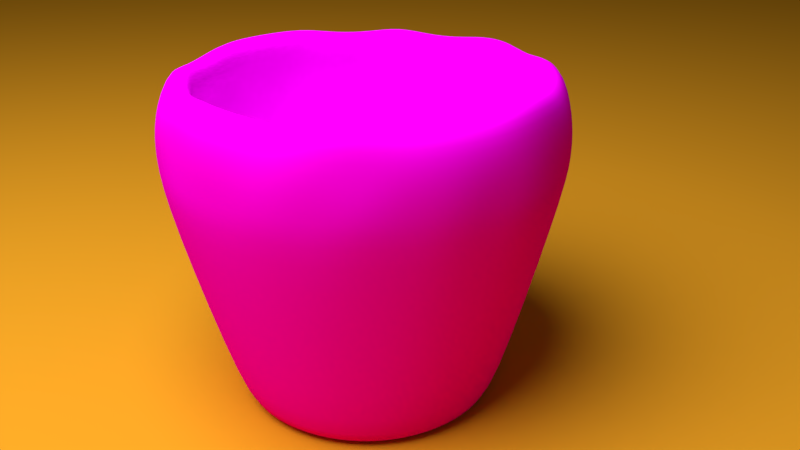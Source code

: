# Source: wood.blend  (saved by Blender 2.79.0; exported with 4.5.12 LTS)
import bpy
from mathutils import Matrix  # noqa: F401  (used for matrix-valued properties, if any)

bpy.ops.wm.read_factory_settings(use_empty=True)
scene = bpy.context.scene
scene.name = 'Scene'

# ---- collections
col_collection_1 = bpy.data.collections.new('Collection 1'); scene.collection.children.link(col_collection_1)

# ---- images (referenced by path relative to the original .blend; pixels are not part of the script)
import os
ASSET_DIR = os.environ.get("B2B_ASSET_DIR", "")  # directory of the original .blend (textures are referenced by path, not embedded)
HERE = os.path.dirname(os.path.abspath(__file__))  # packed textures are extracted next to this script under _unpacked/

def load_image(name, relpath, width, height, colorspace="sRGB"):
    """Load a texture the original file referenced (path relative to the .blend, or extracted next to this script)."""
    p = next((c for c in (os.path.join(HERE, relpath), os.path.join(ASSET_DIR, relpath)) if relpath and os.path.exists(c)), "")
    if p:
        img = bpy.data.images.load(p, check_existing=True)
        img.name = name
    else:  # same state as the original file: an image datablock whose file is absent (Cycles renders it pink)
        img = bpy.data.images.new(name, width, height)
        img.source = "FILE"
        img.filepath = "//" + (relpath or name)
    img.colorspace_settings.name = colorspace
    return img
img_woodsample_jpg = load_image('woodsample.jpg', 'woodsample.jpg', 1024, 1024, 'sRGB')

# ---- materials (node trees are filled in below, after node groups)
mat_material_001 = bpy.data.materials.new('Material.001')
mat_material_001.alpha_threshold = 0.0
mat_material_001.roughness = 0.5
mat_material_002 = bpy.data.materials.new('Material.002')
mat_material_002.alpha_threshold = 0.0
mat_material_002.roughness = 0.5

# ---- material node trees
mat_material_001.use_nodes = True; mat_material_001.node_tree.nodes.clear()
_N = mat_material_001.node_tree.nodes; _L = mat_material_001.node_tree.links
n0 = _N.new('ShaderNodeOutputMaterial'); n0.name = 'Material Output'; n0.location = (300, 300)
n1 = _N.new('ShaderNodeBsdfDiffuse'); n1.name = 'Diffuse BSDF'; n1.location = (10, 300)
n1.inputs[0].default_value = (0.8, 0.3482, 0.0174, 1.0)
_L.new(n1.outputs[0], n0.inputs[0])
n0.is_active_output = True
mat_material_002.use_nodes = True; mat_material_002.node_tree.nodes.clear()
_N = mat_material_002.node_tree.nodes; _L = mat_material_002.node_tree.links
n0 = _N.new('ShaderNodeOutputMaterial'); n0.name = 'Material Output'; n0.location = (300, 300)
n1 = _N.new('ShaderNodeBsdfDiffuse'); n1.name = 'Diffuse BSDF'; n1.location = (39, 479)
n2 = _N.new('ShaderNodeTexImage'); n2.name = 'Image Texture'; n2.location = (-180, 300)
n2.width = 140
n2.image = img_woodsample_jpg
n3 = _N.new('ShaderNodeDisplacement'); n3.name = 'Displacement'; n3.location = (0, 0)
n3.inputs[1].default_value = 0.0
n3.inputs[2].default_value = 0.1
_L.new(n1.outputs[0], n0.inputs[0])
_L.new(n2.outputs[0], n1.inputs[0])
_L.new(n2.outputs[0], n3.inputs[0])
_L.new(n3.outputs[0], n0.inputs[2])
n0.is_active_output = True

# ---- world
world_world = bpy.data.worlds.new('World'); scene.world = world_world
world_world.color = (0.05088, 0.05088, 0.05088)
world_world.use_sun_shadow = False
world_world.sun_shadow_jitter_overblur = 0.0
world_world.cycles.sampling_method = 'MANUAL'

# ---- cameras
cam_camera = bpy.data.cameras.new('Camera')
cam_camera.clip_end = 100.0
cam_camera.lens = 35.0
cam_camera.sensor_width = 32.0
cam_camera.sensor_height = 18.0
cam_camera.ortho_scale = 7.314
cam_camera.dof.focus_distance = 0.0

# ---- lights
light_lamp = bpy.data.lights.new('Lamp', 'POINT')
light_lamp.transmission_factor = 0.0
light_lamp.cutoff_distance = 30.0
light_lamp.energy = 3000.0
light_lamp.shadow_buffer_clip_start = 1.001
light_lamp.shadow_soft_size = 3.0
light_lamp.shadow_maximum_resolution = 0.006
light_lamp.use_absolute_resolution = True

# ---- meshes
me_plane = bpy.data.meshes.new('Plane')
me_plane.from_pydata([(-1.0, -1.0, 0.0), (1.0, -1.0, 0.0), (-1.0, 1.0, 0.0), (1.0, 1.0, 0.0)], [], [(0, 1, 3, 2)])
me_plane.materials.append(mat_material_001)
me_plane.use_remesh_preserve_volume = False
me_plane.use_remesh_preserve_attributes = False
me_plane.use_mirror_vertex_groups = False
me_plane.update()
me_sphere = bpy.data.meshes.new('Sphere')
me_sphere.from_pydata([(-7.228e-05, 0.9424, 0.409), (0.0, 0.9808, 0.1951), (0.0, 1.0, 7.55e-08), (-7.228e-05, 1.0, -0.1804), (-7.225e-05, 0.4223, -1.323), (0.1838, 0.9243, 0.409), (0.1913, 0.9619, 0.1951), (0.1989, 1.0, 0.01864), (0.1951, 0.9812, -0.1804), (0.1369, 0.6887, -1.323), (0.1232, 0.6199, -1.323), (0.1048, 0.5271, -1.323), (0.0823, 0.4142, -1.323), (0.05667, 0.2853, -1.323), (0.02885, 0.1455, -1.323), (0.3536, 0.8536, 0.3827), (0.3753, 0.9061, 0.1951), (0.3903, 0.9424, 0.01864), (0.3828, 0.9243, -0.1804), (0.2686, 0.6488, -1.323), (0.2418, 0.5839, -1.323), (0.2056, 0.4966, -1.323), (0.1615, 0.3902, -1.323), (0.1112, 0.2688, -1.323), (0.05667, 0.137, -1.323), (0.5235, 0.7836, 0.409), (0.5557, 0.8319, 0.2176), (0.5666, 0.8482, 0.01864), (0.5449, 0.8155, -0.1951), (0.39, 0.5839, -1.323), (0.351, 0.5255, -1.323), (0.2985, 0.4469, -1.323), (0.2345, 0.3511, -1.323), (0.1615, 0.2419, -1.323), (0.0823, 0.1233, -1.323), (0.6663, 0.6664, 0.409), (0.6935, 0.6935, 0.1951), (0.7071, 0.7071, 7.55e-08), (0.6935, 0.6935, -0.1951), (0.4964, 0.4966, -1.323), (0.4468, 0.4469, -1.323), (0.3799, 0.3801, -1.323), (0.2985, 0.2986, -1.323), (0.2056, 0.2057, -1.323), (0.1048, 0.1049, -1.323), (0.7835, 0.5236, 0.409), (0.8317, 0.5559, 0.2176), (0.848, 0.5667, 0.01864), (0.8155, 0.5449, -0.1951), (0.5838, 0.3902, -1.323), (0.5254, 0.3511, -1.323), (0.4468, 0.2986, -1.323), (0.351, 0.2346, -1.323), (0.2418, 0.1616, -1.323), (0.1232, 0.08244, -1.323), (0.8536, 0.3536, 0.3827), (0.9242, 0.3829, 0.2176), (0.9239, 0.3827, 7.55e-08), (0.9061, 0.3753, -0.1951), (0.6486, 0.2688, -1.323), (0.5838, 0.2419, -1.323), (0.4964, 0.2057, -1.323), (0.39, 0.1616, -1.323), (0.2686, 0.1114, -1.323), (0.1369, 0.0568, -1.323), (0.9242, 0.1839, 0.409), (0.9811, 0.1952, 0.2176), (0.9808, 0.1951, 7.55e-08), (0.9811, 0.1952, -0.1804), (0.6886, 0.137, -1.323), (0.6197, 0.1233, -1.323), (0.527, 0.1049, -1.323), (0.4141, 0.08244, -1.323), (0.2852, 0.0568, -1.323), (0.1454, 0.02899, -1.323), (0.9423, 6.352e-05, 0.409), (1.0, 6.34e-05, 0.2176), (1.02, 6.341e-05, 0.01864), (1.0, 6.34e-05, -0.1804), (0.7021, 6.354e-05, -1.323), (0.6319, 6.346e-05, -1.323), (0.5373, 6.348e-05, -1.323), (0.4222, 6.346e-05, -1.323), (0.2908, 6.349e-05, -1.323), (0.1482, 6.348e-05, -1.323), (0.9061, -0.1802, 0.3827), (0.9811, -0.1951, 0.2176), (0.9808, -0.1951, 7.55e-08), (0.9619, -0.1913, -0.1951), (0.6886, -0.1369, -1.323), (0.6197, -0.1232, -1.323), (0.527, -0.1048, -1.323), (0.4141, -0.08231, -1.323), (0.2852, -0.05668, -1.323), (0.1454, -0.02886, -1.323), (0.8536, -0.3536, 0.3827), (0.9242, -0.3828, 0.2176), (0.9423, -0.3903, 0.01864), (0.9061, -0.3753, -0.1951), (0.6486, -0.2686, -1.323), (0.5838, -0.2418, -1.323), (0.4964, -0.2056, -1.323), (0.39, -0.1615, -1.323), (0.2686, -0.1112, -1.323), (0.1369, -0.05668, -1.323), (0.7682, -0.5133, 0.3827), (0.8317, -0.5557, 0.2176), (0.8315, -0.5556, 7.55e-08), (0.8155, -0.5449, -0.1951), (0.5838, -0.39, -1.323), (0.5254, -0.351, -1.323), (0.4468, -0.2985, -1.323), (0.351, -0.2345, -1.323), (0.2418, -0.1615, -1.323), (0.1232, -0.08231, -1.323), (0.6663, -0.6663, 0.409), (0.6935, -0.6935, 0.1951), (0.7212, -0.7212, 0.01864), (0.6935, -0.6935, -0.1951), (0.4964, -0.4964, -1.323), (0.4468, -0.4468, -1.323), (0.3799, -0.3799, -1.323), (0.2985, -0.2985, -1.323), (0.2056, -0.2056, -1.323), (0.1048, -0.1048, -1.323), (0.5235, -0.7835, 0.409), (0.5557, -0.8317, 0.2176), (0.5556, -0.8315, 7.55e-08), (0.5557, -0.8317, -0.1804), (0.39, -0.5838, -1.323), (0.351, -0.5254, -1.323), (0.2985, -0.4468, -1.323), (0.2345, -0.351, -1.323), (0.1615, -0.2418, -1.323), (0.0823, -0.1232, -1.323), (-7.225e-05, 6.347e-05, -1.323), (0.3536, -0.8536, 0.3827), (0.3828, -0.9242, 0.2176), (0.3903, -0.9423, 0.01864), (0.3828, -0.9242, -0.1804), (0.2686, -0.6486, -1.323), (0.2418, -0.5838, -1.323), (0.2056, -0.4964, -1.323), (0.1615, -0.39, -1.323), (0.1112, -0.2686, -1.323), (0.05667, -0.1369, -1.323), (0.1838, -0.9242, 0.409), (0.1951, -0.9811, 0.2176), (0.1951, -0.9808, 7.55e-08), (0.1951, -0.9811, -0.1804), (0.1369, -0.6886, -1.323), (0.1232, -0.6197, -1.323), (0.1048, -0.527, -1.323), (0.0823, -0.4141, -1.323), (0.05667, -0.2852, -1.323), (0.02885, -0.1454, -1.323), (-7.222e-05, -0.9423, 0.409), (-7.237e-05, -1.0, 0.2176), (-1.003e-07, -1.0, 7.55e-08), (-7.237e-05, -1.0, -0.1804), (-7.22e-05, -0.7021, -1.323), (-7.232e-05, -0.6319, -1.323), (-7.227e-05, -0.5373, -1.323), (-7.226e-05, -0.4222, -1.323), (-7.225e-05, -0.2908, -1.323), (-7.225e-05, -0.1482, -1.323), (-0.1839, -0.9242, 0.409), (-0.1913, -0.9619, 0.1951), (-0.1951, -0.9808, 7.55e-08), (-0.1952, -0.9811, -0.1804), (-0.1371, -0.6886, -1.323), (-0.1234, -0.6197, -1.323), (-0.1049, -0.527, -1.323), (-0.08245, -0.4141, -1.323), (-0.05681, -0.2852, -1.323), (-0.029, -0.1454, -1.323), (-0.3536, -0.8536, 0.3827), (-0.3829, -0.9242, 0.2176), (-0.3827, -0.9239, 7.55e-08), (-0.3829, -0.9242, -0.1804), (-0.2688, -0.6486, -1.323), (-0.2419, -0.5838, -1.323), (-0.2057, -0.4964, -1.323), (-0.1617, -0.39, -1.323), (-0.1114, -0.2686, -1.323), (-0.05681, -0.1369, -1.323), (-0.5133, -0.7682, 0.3827), (-0.5559, -0.8317, 0.2176), (-0.5668, -0.848, 0.01864), (-0.5449, -0.8155, -0.1951), (-0.3902, -0.5838, -1.323), (-0.3512, -0.5254, -1.323), (-0.2986, -0.4468, -1.323), (-0.2347, -0.351, -1.323), (-0.1617, -0.2418, -1.323), (-0.08245, -0.1232, -1.323), (-0.6664, -0.6663, 0.409), (-0.6935, -0.6935, 0.1951), (-0.7213, -0.7212, 0.01864), (-0.6935, -0.6935, -0.1951), (-0.4966, -0.4964, -1.323), (-0.4469, -0.4468, -1.323), (-0.3801, -0.3799, -1.323), (-0.2986, -0.2985, -1.323), (-0.2057, -0.2056, -1.323), (-0.1049, -0.1048, -1.323), (-0.7682, -0.5133, 0.3827), (-0.8155, -0.5449, 0.1951), (-0.8482, -0.5666, 0.01864), (-0.8155, -0.5449, -0.1951), (-0.5839, -0.39, -1.323), (-0.5255, -0.351, -1.323), (-0.4469, -0.2985, -1.323), (-0.3512, -0.2345, -1.323), (-0.2419, -0.1615, -1.323), (-0.1234, -0.08231, -1.323), (-0.8536, -0.3536, 0.3827), (-0.9243, -0.3828, 0.2176), (-0.9424, -0.3903, 0.01864), (-0.9061, -0.3753, -0.1951), (-0.6488, -0.2686, -1.323), (-0.5839, -0.2418, -1.323), (-0.4966, -0.2056, -1.323), (-0.3902, -0.1615, -1.323), (-0.2688, -0.1112, -1.323), (-0.1371, -0.05668, -1.323), (-0.9243, -0.1838, 0.409), (-0.9813, -0.1951, 0.2176), (-1.0, -0.1989, 0.01864), (-0.9619, -0.1913, -0.1951), (-0.6887, -0.1369, -1.323), (-0.6199, -0.1232, -1.323), (-0.5272, -0.1048, -1.323), (-0.4142, -0.08231, -1.323), (-0.2853, -0.05668, -1.323), (-0.1455, -0.02886, -1.323), (-0.9424, 6.347e-05, 0.409), (-0.9808, -9.567e-08, 0.1951), (-1.0, -1.404e-07, 7.55e-08), (-1.0, 6.37e-05, -0.1804), (-0.7022, 6.348e-05, -1.323), (-0.632, 6.361e-05, -1.323), (-0.5375, 6.358e-05, -1.323), (-0.4223, 6.352e-05, -1.323), (-0.2909, 6.353e-05, -1.323), (-0.1483, 6.348e-05, -1.323), (-0.9243, 0.1839, 0.409), (-0.9813, 0.1952, 0.2176), (-0.9808, 0.1951, 7.55e-08), (-0.9619, 0.1913, -0.1951), (-0.6887, 0.137, -1.323), (-0.6199, 0.1233, -1.323), (-0.5272, 0.1049, -1.323), (-0.4142, 0.08244, -1.323), (-0.2853, 0.0568, -1.323), (-0.1455, 0.02899, -1.323), (-0.8707, 0.3607, 0.409), (-0.9243, 0.3829, 0.2176), (-0.9239, 0.3827, 7.55e-08), (-0.9243, 0.3829, -0.1804), (-0.6488, 0.2688, -1.323), (-0.5839, 0.2419, -1.323), (-0.4966, 0.2057, -1.323), (-0.3902, 0.1616, -1.323), (-0.2688, 0.1114, -1.323), (-0.1371, 0.0568, -1.323), (-0.7682, 0.5133, 0.3827), (-0.8155, 0.5449, 0.1951), (-0.8482, 0.5667, 0.01864), (-0.8319, 0.5559, -0.1804), (-0.5839, 0.3902, -1.323), (-0.5255, 0.3511, -1.323), (-0.4469, 0.2986, -1.323), (-0.3512, 0.2346, -1.323), (-0.2419, 0.1616, -1.323), (-0.1234, 0.08244, -1.323), (-0.6533, 0.6533, 0.3827), (-0.7075, 0.7075, 0.2176), (-0.7071, 0.7071, 7.55e-08), (-0.7075, 0.7075, -0.1804), (-0.4966, 0.4966, -1.323), (-0.4469, 0.4469, -1.323), (-0.3801, 0.3801, -1.323), (-0.2986, 0.2986, -1.323), (-0.2057, 0.2057, -1.323), (-0.1049, 0.1049, -1.323), (-0.5236, 0.7836, 0.409), (-0.5449, 0.8155, 0.1951), (-0.5668, 0.8482, 0.01864), (-0.5559, 0.8319, -0.1804), (-0.3902, 0.5839, -1.323), (-0.3512, 0.5255, -1.323), (-0.2986, 0.4469, -1.323), (-0.2347, 0.3511, -1.323), (-0.1617, 0.2419, -1.323), (-0.08245, 0.1233, -1.323), (-0.3536, 0.8536, 0.3827), (-0.3829, 0.9243, 0.2176), (-0.3827, 0.9239, 7.55e-08), (-0.3753, 0.9061, -0.1951), (-0.2688, 0.6488, -1.323), (-0.2419, 0.5839, -1.323), (-0.2057, 0.4966, -1.323), (-0.1617, 0.3902, -1.323), (-0.1114, 0.2688, -1.323), (-0.05681, 0.137, -1.323), (-0.1802, 0.9061, 0.3827), (-0.1952, 0.9812, 0.2176), (-0.1991, 1.0, 0.01864), (-0.1913, 0.9619, -0.1951), (-0.1371, 0.6887, -1.323), (-0.1234, 0.6198, -1.323), (-0.1049, 0.5271, -1.323), (-0.08245, 0.4142, -1.323), (-0.05681, 0.2853, -1.323), (-0.029, 0.1455, -1.323), (-7.22e-05, 0.7022, -1.323), (-7.204e-05, 0.632, -1.323), (-7.213e-05, 0.5375, -1.323), (-7.219e-05, 0.2909, -1.323), (-7.224e-05, 0.1483, -1.323)], [], [(316, 3, 8, 9), (317, 316, 9, 10), (318, 317, 10, 11), (4, 318, 11, 12), (319, 4, 12, 13), (1, 0, 5, 6), (320, 319, 13, 14), (2, 1, 6, 7), (135, 320, 14), (3, 2, 7, 8), (135, 14, 24), (8, 7, 17, 18), (9, 8, 18, 19), (10, 9, 19, 20), (11, 10, 20, 21), (12, 11, 21, 22), (13, 12, 22, 23), (6, 5, 15, 16), (14, 13, 23, 24), (7, 6, 16, 17), (22, 21, 31, 32), (23, 22, 32, 33), (16, 15, 25, 26), (24, 23, 33, 34), (17, 16, 26, 27), (135, 24, 34), (18, 17, 27, 28), (19, 18, 28, 29), (20, 19, 29, 30), (21, 20, 30, 31), (29, 28, 38, 39), (30, 29, 39, 40), (31, 30, 40, 41), (32, 31, 41, 42), (33, 32, 42, 43), (26, 25, 35, 36), (34, 33, 43, 44), (27, 26, 36, 37), (135, 34, 44), (28, 27, 37, 38), (43, 42, 52, 53), (36, 35, 45, 46), (44, 43, 53, 54), (37, 36, 46, 47), (135, 44, 54), (38, 37, 47, 48), (39, 38, 48, 49), (40, 39, 49, 50), (41, 40, 50, 51), (42, 41, 51, 52), (49, 48, 58, 59), (50, 49, 59, 60), (51, 50, 60, 61), (52, 51, 61, 62), (53, 52, 62, 63), (46, 45, 55, 56), (54, 53, 63, 64), (47, 46, 56, 57), (135, 54, 64), (48, 47, 57, 58), (63, 62, 72, 73), (56, 55, 65, 66), (64, 63, 73, 74), (57, 56, 66, 67), (135, 64, 74), (58, 57, 67, 68), (59, 58, 68, 69), (60, 59, 69, 70), (61, 60, 70, 71), (62, 61, 71, 72), (70, 69, 79, 80), (71, 70, 80, 81), (72, 71, 81, 82), (73, 72, 82, 83), (66, 65, 75, 76), (74, 73, 83, 84), (67, 66, 76, 77), (135, 74, 84), (68, 67, 77, 78), (69, 68, 78, 79), (76, 75, 85, 86), (84, 83, 93, 94), (77, 76, 86, 87), (135, 84, 94), (78, 77, 87, 88), (79, 78, 88, 89), (80, 79, 89, 90), (81, 80, 90, 91), (82, 81, 91, 92), (83, 82, 92, 93), (90, 89, 99, 100), (91, 90, 100, 101), (92, 91, 101, 102), (93, 92, 102, 103), (86, 85, 95, 96), (94, 93, 103, 104), (87, 86, 96, 97), (135, 94, 104), (88, 87, 97, 98), (89, 88, 98, 99), (104, 103, 113, 114), (97, 96, 106, 107), (135, 104, 114), (98, 97, 107, 108), (99, 98, 108, 109), (100, 99, 109, 110), (101, 100, 110, 111), (102, 101, 111, 112), (103, 102, 112, 113), (96, 95, 105, 106), (111, 110, 120, 121), (112, 111, 121, 122), (113, 112, 122, 123), (106, 105, 115, 116), (114, 113, 123, 124), (107, 106, 116, 117), (135, 114, 124), (108, 107, 117, 118), (109, 108, 118, 119), (110, 109, 119, 120), (135, 124, 134), (118, 117, 127, 128), (119, 118, 128, 129), (120, 119, 129, 130), (121, 120, 130, 131), (122, 121, 131, 132), (123, 122, 132, 133), (116, 115, 125, 126), (124, 123, 133, 134), (117, 116, 126, 127), (132, 131, 142, 143), (133, 132, 143, 144), (126, 125, 136, 137), (134, 133, 144, 145), (127, 126, 137, 138), (135, 134, 145), (128, 127, 138, 139), (129, 128, 139, 140), (130, 129, 140, 141), (131, 130, 141, 142), (139, 138, 148, 149), (140, 139, 149, 150), (141, 140, 150, 151), (142, 141, 151, 152), (143, 142, 152, 153), (144, 143, 153, 154), (137, 136, 146, 147), (145, 144, 154, 155), (138, 137, 147, 148), (135, 145, 155), (153, 152, 162, 163), (154, 153, 163, 164), (147, 146, 156, 157), (155, 154, 164, 165), (148, 147, 157, 158), (135, 155, 165), (149, 148, 158, 159), (150, 149, 159, 160), (151, 150, 160, 161), (152, 151, 161, 162), (160, 159, 169, 170), (161, 160, 170, 171), (162, 161, 171, 172), (163, 162, 172, 173), (164, 163, 173, 174), (157, 156, 166, 167), (165, 164, 174, 175), (158, 157, 167, 168), (135, 165, 175), (159, 158, 168, 169), (174, 173, 183, 184), (167, 166, 176, 177), (175, 174, 184, 185), (168, 167, 177, 178), (135, 175, 185), (169, 168, 178, 179), (170, 169, 179, 180), (171, 170, 180, 181), (172, 171, 181, 182), (173, 172, 182, 183), (180, 179, 189, 190), (181, 180, 190, 191), (182, 181, 191, 192), (183, 182, 192, 193), (184, 183, 193, 194), (177, 176, 186, 187), (185, 184, 194, 195), (178, 177, 187, 188), (135, 185, 195), (179, 178, 188, 189), (194, 193, 203, 204), (187, 186, 196, 197), (195, 194, 204, 205), (188, 187, 197, 198), (135, 195, 205), (189, 188, 198, 199), (190, 189, 199, 200), (191, 190, 200, 201), (192, 191, 201, 202), (193, 192, 202, 203), (201, 200, 210, 211), (202, 201, 211, 212), (203, 202, 212, 213), (204, 203, 213, 214), (197, 196, 206, 207), (205, 204, 214, 215), (198, 197, 207, 208), (135, 205, 215), (199, 198, 208, 209), (200, 199, 209, 210), (215, 214, 224, 225), (208, 207, 217, 218), (135, 215, 225), (209, 208, 218, 219), (210, 209, 219, 220), (211, 210, 220, 221), (212, 211, 221, 222), (213, 212, 222, 223), (214, 213, 223, 224), (207, 206, 216, 217), (222, 221, 231, 232), (223, 222, 232, 233), (224, 223, 233, 234), (217, 216, 226, 227), (225, 224, 234, 235), (218, 217, 227, 228), (135, 225, 235), (219, 218, 228, 229), (220, 219, 229, 230), (221, 220, 230, 231), (228, 227, 237, 238), (135, 235, 245), (229, 228, 238, 239), (230, 229, 239, 240), (231, 230, 240, 241), (232, 231, 241, 242), (233, 232, 242, 243), (234, 233, 243, 244), (227, 226, 236, 237), (235, 234, 244, 245), (242, 241, 251, 252), (243, 242, 252, 253), (244, 243, 253, 254), (237, 236, 246, 247), (245, 244, 254, 255), (238, 237, 247, 248), (135, 245, 255), (239, 238, 248, 249), (240, 239, 249, 250), (241, 240, 250, 251), (135, 255, 265), (249, 248, 258, 259), (250, 249, 259, 260), (251, 250, 260, 261), (252, 251, 261, 262), (253, 252, 262, 263), (254, 253, 263, 264), (247, 246, 256, 257), (255, 254, 264, 265), (248, 247, 257, 258), (263, 262, 272, 273), (264, 263, 273, 274), (257, 256, 266, 267), (265, 264, 274, 275), (258, 257, 267, 268), (135, 265, 275), (259, 258, 268, 269), (260, 259, 269, 270), (261, 260, 270, 271), (262, 261, 271, 272), (269, 268, 278, 279), (270, 269, 279, 280), (271, 270, 280, 281), (272, 271, 281, 282), (273, 272, 282, 283), (274, 273, 283, 284), (267, 266, 276, 277), (275, 274, 284, 285), (268, 267, 277, 278), (135, 275, 285), (283, 282, 292, 293), (284, 283, 293, 294), (277, 276, 286, 287), (285, 284, 294, 295), (278, 277, 287, 288), (135, 285, 295), (279, 278, 288, 289), (280, 279, 289, 290), (281, 280, 290, 291), (282, 281, 291, 292), (290, 289, 299, 300), (291, 290, 300, 301), (292, 291, 301, 302), (293, 292, 302, 303), (294, 293, 303, 304), (287, 286, 296, 297), (295, 294, 304, 305), (288, 287, 297, 298), (135, 295, 305), (289, 288, 298, 299), (304, 303, 313, 314), (297, 296, 306, 307), (305, 304, 314, 315), (298, 297, 307, 308), (135, 305, 315), (299, 298, 308, 309), (300, 299, 309, 310), (301, 300, 310, 311), (302, 301, 311, 312), (303, 302, 312, 313), (311, 310, 316, 317), (312, 311, 317, 318), (313, 312, 318, 4), (314, 313, 4, 319), (307, 306, 0, 1), (315, 314, 319, 320), (308, 307, 1, 2), (135, 315, 320), (309, 308, 2, 3), (310, 309, 3, 316)])
me_sphere.polygons.foreach_set('use_smooth', [True] * 320)
_uv = me_sphere.uv_layers.new(name='UVMap')
_uv.uv.foreach_set('vector', [8.61, 0.3549, 8.554, 0.1629, 8.594, 0.1472, 8.62, 0.3506, 8.612, 0.3615, 8.61, 0.3549, 8.62, 0.3506, 8.621, 0.3577, 8.615, 0.3704, 8.612, 0.3615, 8.621, 0.3577, 8.623, 0.3672, 8.618, 0.3812, 8.615, 0.3704, 8.623, 0.3672, 8.625, 0.3788, 8.622, 0.3936, 8.618, 0.3812, 8.625, 0.3788, 8.627, 0.3919, 8.518, 0.04035, 8.491, -0.05345, 8.561, -0.08259, 8.576, 0.01947, 8.627, 0.4071, 8.622, 0.3936, 8.627, 0.3919, 8.629, 0.4062, 8.539, 0.1108, 8.518, 0.04035, 8.576, 0.01947, 8.586, 0.08691, 8.631, 0.4211, 8.627, 0.4071, 8.629, 0.4062, 8.554, 0.1629, 8.539, 0.1108, 8.586, 0.08691, 8.594, 0.1472, 8.631, 0.4211, 8.629, 0.4062, 8.631, 0.4059, 8.594, 0.1472, 8.586, 0.08691, 8.635, 0.08148, 8.635, 0.1421, 8.62, 0.3506, 8.594, 0.1472, 8.635, 0.1421, 8.631, 0.3491, 8.621, 0.3577, 8.62, 0.3506, 8.631, 0.3491, 8.631, 0.3564, 8.623, 0.3672, 8.621, 0.3577, 8.631, 0.3564, 8.631, 0.3661, 8.625, 0.3788, 8.623, 0.3672, 8.631, 0.3661, 8.631, 0.3779, 8.627, 0.3919, 8.625, 0.3788, 8.631, 0.3779, 8.631, 0.3913, 8.576, 0.01947, 8.561, -0.08259, 8.637, -0.08259, 8.636, 0.01402, 8.629, 0.4062, 8.627, 0.3919, 8.631, 0.3913, 8.631, 0.4059, 8.586, 0.08691, 8.576, 0.01947, 8.636, 0.01402, 8.635, 0.08148, 8.631, 0.3779, 8.631, 0.3661, 8.639, 0.3672, 8.637, 0.3787, 8.631, 0.3913, 8.631, 0.3779, 8.637, 0.3787, 8.635, 0.3919, 8.636, 0.01402, 8.637, -0.08259, 8.712, -0.0777, 8.697, 0.015, 8.631, 0.4059, 8.631, 0.3913, 8.635, 0.3919, 8.633, 0.4062, 8.635, 0.08148, 8.636, 0.01402, 8.697, 0.015, 8.685, 0.08758, 8.631, 0.4211, 8.631, 0.4059, 8.633, 0.4062, 8.635, 0.1421, 8.635, 0.08148, 8.685, 0.08758, 8.675, 0.153, 8.631, 0.3491, 8.635, 0.1421, 8.675, 0.153, 8.641, 0.3508, 8.631, 0.3564, 8.631, 0.3491, 8.641, 0.3508, 8.64, 0.3578, 8.631, 0.3661, 8.631, 0.3564, 8.64, 0.3578, 8.639, 0.3672, 8.641, 0.3508, 8.675, 0.153, 8.713, 0.1702, 8.651, 0.3548, 8.64, 0.3578, 8.641, 0.3508, 8.651, 0.3548, 8.649, 0.3614, 8.639, 0.3672, 8.64, 0.3578, 8.649, 0.3614, 8.647, 0.3703, 8.637, 0.3787, 8.639, 0.3672, 8.647, 0.3703, 8.643, 0.3812, 8.635, 0.3919, 8.637, 0.3787, 8.643, 0.3812, 8.639, 0.3936, 8.697, 0.015, 8.712, -0.0777, 8.784, -0.05042, 8.753, 0.04715, 8.633, 0.4062, 8.635, 0.3919, 8.639, 0.3936, 8.635, 0.4071, 8.685, 0.08758, 8.697, 0.015, 8.753, 0.04715, 8.731, 0.1147, 8.631, 0.4211, 8.633, 0.4062, 8.635, 0.4071, 8.675, 0.153, 8.685, 0.08758, 8.731, 0.1147, 8.713, 0.1702, 8.639, 0.3936, 8.643, 0.3812, 8.649, 0.3851, 8.643, 0.3963, 8.753, 0.04715, 8.784, -0.05042, 8.849, 0.0005954, 8.809, 0.07983, 8.635, 0.4071, 8.639, 0.3936, 8.643, 0.3963, 8.637, 0.4085, 8.731, 0.1147, 8.753, 0.04715, 8.809, 0.07983, 8.777, 0.141, 8.631, 0.4211, 8.635, 0.4071, 8.637, 0.4085, 8.713, 0.1702, 8.731, 0.1147, 8.777, 0.141, 8.748, 0.1956, 8.651, 0.3548, 8.713, 0.1702, 8.748, 0.1956, 8.661, 0.3612, 8.649, 0.3614, 8.651, 0.3548, 8.661, 0.3612, 8.658, 0.3672, 8.647, 0.3703, 8.649, 0.3614, 8.658, 0.3672, 8.654, 0.3753, 8.643, 0.3812, 8.647, 0.3703, 8.654, 0.3753, 8.649, 0.3851, 8.661, 0.3612, 8.748, 0.1956, 8.778, 0.2314, 8.669, 0.37, 8.658, 0.3672, 8.661, 0.3612, 8.669, 0.37, 8.665, 0.3752, 8.654, 0.3753, 8.658, 0.3672, 8.665, 0.3752, 8.66, 0.3821, 8.649, 0.3851, 8.654, 0.3753, 8.66, 0.3821, 8.654, 0.3905, 8.643, 0.3963, 8.649, 0.3851, 8.654, 0.3905, 8.647, 0.4, 8.809, 0.07983, 8.849, 0.0005954, 8.904, 0.07041, 8.855, 0.1333, 8.637, 0.4085, 8.643, 0.3963, 8.647, 0.4, 8.639, 0.4104, 8.777, 0.141, 8.809, 0.07983, 8.855, 0.1333, 8.811, 0.1894, 8.631, 0.4211, 8.637, 0.4085, 8.639, 0.4104, 8.748, 0.1956, 8.777, 0.141, 8.811, 0.1894, 8.778, 0.2314, 8.647, 0.4, 8.654, 0.3905, 8.658, 0.397, 8.649, 0.4045, 8.855, 0.1333, 8.904, 0.07041, 8.956, 0.1469, 8.894, 0.1969, 8.639, 0.4104, 8.647, 0.4, 8.649, 0.4045, 8.64, 0.4127, 8.811, 0.1894, 8.855, 0.1333, 8.894, 0.1969, 8.841, 0.2416, 8.631, 0.4211, 8.639, 0.4104, 8.64, 0.4127, 8.778, 0.2314, 8.811, 0.1894, 8.841, 0.2416, 8.806, 0.271, 8.669, 0.37, 8.778, 0.2314, 8.806, 0.271, 8.676, 0.3809, 8.665, 0.3752, 8.669, 0.37, 8.676, 0.3809, 8.671, 0.385, 8.66, 0.3821, 8.665, 0.3752, 8.671, 0.385, 8.665, 0.3904, 8.654, 0.3905, 8.66, 0.3821, 8.665, 0.3904, 8.658, 0.397, 8.671, 0.385, 8.676, 0.3809, 8.681, 0.3934, 8.676, 0.3962, 8.665, 0.3904, 8.671, 0.385, 8.676, 0.3962, 8.669, 0.3999, 8.658, 0.397, 8.665, 0.3904, 8.669, 0.3999, 8.661, 0.4045, 8.649, 0.4045, 8.658, 0.397, 8.661, 0.4045, 8.652, 0.4097, 8.894, 0.1969, 8.956, 0.1469, 8.987, 0.2362, 8.921, 0.2707, 8.64, 0.4127, 8.649, 0.4045, 8.652, 0.4097, 8.641, 0.4153, 8.841, 0.2416, 8.894, 0.1969, 8.921, 0.2707, 8.868, 0.2974, 8.631, 0.4211, 8.64, 0.4127, 8.641, 0.4153, 8.806, 0.271, 8.841, 0.2416, 8.868, 0.2974, 8.825, 0.3194, 8.676, 0.3809, 8.806, 0.271, 8.825, 0.3194, 8.681, 0.3934, 8.921, 0.2707, 8.987, 0.2362, 9.003, 0.335, 8.936, 0.3493, 8.641, 0.4153, 8.652, 0.4097, 8.653, 0.4152, 8.642, 0.4181, 8.868, 0.2974, 8.921, 0.2707, 8.936, 0.3493, 8.876, 0.3628, 8.631, 0.4211, 8.641, 0.4153, 8.642, 0.4181, 8.825, 0.3194, 8.868, 0.2974, 8.876, 0.3628, 8.832, 0.373, 8.681, 0.3934, 8.825, 0.3194, 8.832, 0.373, 8.684, 0.407, 8.676, 0.3962, 8.681, 0.3934, 8.684, 0.407, 8.678, 0.4084, 8.669, 0.3999, 8.676, 0.3962, 8.678, 0.4084, 8.671, 0.4103, 8.661, 0.4045, 8.669, 0.3999, 8.671, 0.4103, 8.663, 0.4126, 8.652, 0.4097, 8.661, 0.4045, 8.663, 0.4126, 8.653, 0.4152, 8.678, 0.4084, 8.684, 0.407, 8.685, 0.4209, 8.679, 0.4209, 8.671, 0.4103, 8.678, 0.4084, 8.679, 0.4209, 8.672, 0.421, 8.663, 0.4126, 8.671, 0.4103, 8.672, 0.421, 8.663, 0.421, 8.653, 0.4152, 8.663, 0.4126, 8.663, 0.421, 8.653, 0.4211, 8.936, 0.3493, 9.003, 0.335, 9.005, 0.4338, 8.939, 0.4297, 8.642, 0.4181, 8.653, 0.4152, 8.653, 0.4211, 8.642, 0.4211, 8.876, 0.3628, 8.936, 0.3493, 8.939, 0.4297, 8.885, 0.4275, 8.631, 0.4211, 8.642, 0.4181, 8.642, 0.4211, 8.832, 0.373, 8.876, 0.3628, 8.885, 0.4275, 8.836, 0.4258, 8.684, 0.407, 8.832, 0.373, 8.836, 0.4258, 8.685, 0.4209, 8.642, 0.4211, 8.653, 0.4211, 8.653, 0.4269, 8.642, 0.4241, 8.885, 0.4275, 8.939, 0.4297, 8.932, 0.5082, 8.874, 0.4915, 8.631, 0.4211, 8.642, 0.4211, 8.642, 0.4241, 8.836, 0.4258, 8.885, 0.4275, 8.874, 0.4915, 8.83, 0.4783, 8.685, 0.4209, 8.836, 0.4258, 8.83, 0.4783, 8.684, 0.4348, 8.679, 0.4209, 8.685, 0.4209, 8.684, 0.4348, 8.679, 0.4335, 8.672, 0.421, 8.679, 0.4209, 8.679, 0.4335, 8.671, 0.4317, 8.663, 0.421, 8.672, 0.421, 8.671, 0.4317, 8.663, 0.4294, 8.653, 0.4211, 8.663, 0.421, 8.663, 0.4294, 8.653, 0.4269, 8.939, 0.4297, 9.005, 0.4338, 8.994, 0.529, 8.932, 0.5082, 8.671, 0.4317, 8.679, 0.4335, 8.676, 0.4456, 8.669, 0.442, 8.663, 0.4294, 8.671, 0.4317, 8.669, 0.442, 8.661, 0.4376, 8.653, 0.4269, 8.663, 0.4294, 8.661, 0.4376, 8.652, 0.4325, 8.932, 0.5082, 8.994, 0.529, 8.977, 0.6241, 8.909, 0.5819, 8.642, 0.4241, 8.653, 0.4269, 8.652, 0.4325, 8.641, 0.4269, 8.874, 0.4915, 8.932, 0.5082, 8.909, 0.5819, 8.862, 0.5543, 8.631, 0.4211, 8.642, 0.4241, 8.641, 0.4269, 8.83, 0.4783, 8.874, 0.4915, 8.862, 0.5543, 8.818, 0.5286, 8.684, 0.4348, 8.83, 0.4783, 8.818, 0.5286, 8.681, 0.4482, 8.679, 0.4335, 8.684, 0.4348, 8.681, 0.4482, 8.676, 0.4456, 8.631, 0.4211, 8.641, 0.4269, 8.64, 0.4295, 8.818, 0.5286, 8.862, 0.5543, 8.835, 0.6084, 8.801, 0.5774, 8.681, 0.4482, 8.818, 0.5286, 8.801, 0.5774, 8.676, 0.4608, 8.676, 0.4456, 8.681, 0.4482, 8.676, 0.4608, 8.671, 0.4569, 8.669, 0.442, 8.676, 0.4456, 8.671, 0.4569, 8.665, 0.4516, 8.661, 0.4376, 8.669, 0.442, 8.665, 0.4516, 8.658, 0.4451, 8.652, 0.4325, 8.661, 0.4376, 8.658, 0.4451, 8.65, 0.4376, 8.909, 0.5819, 8.977, 0.6241, 8.941, 0.7066, 8.884, 0.655, 8.641, 0.4269, 8.652, 0.4325, 8.65, 0.4376, 8.64, 0.4295, 8.862, 0.5543, 8.909, 0.5819, 8.884, 0.655, 8.835, 0.6084, 8.658, 0.4451, 8.665, 0.4516, 8.66, 0.46, 8.654, 0.4517, 8.65, 0.4376, 8.658, 0.4451, 8.654, 0.4517, 8.647, 0.4422, 8.884, 0.655, 8.941, 0.7066, 8.89, 0.7769, 8.844, 0.7138, 8.64, 0.4295, 8.65, 0.4376, 8.647, 0.4422, 8.639, 0.4318, 8.835, 0.6084, 8.884, 0.655, 8.844, 0.7138, 8.807, 0.6619, 8.631, 0.4211, 8.64, 0.4295, 8.639, 0.4318, 8.801, 0.5774, 8.835, 0.6084, 8.807, 0.6619, 8.776, 0.6191, 8.676, 0.4608, 8.801, 0.5774, 8.776, 0.6191, 8.669, 0.4719, 8.671, 0.4569, 8.676, 0.4608, 8.669, 0.4719, 8.666, 0.4668, 8.665, 0.4516, 8.671, 0.4569, 8.666, 0.4668, 8.66, 0.46, 8.776, 0.6191, 8.807, 0.6619, 8.766, 0.6969, 8.744, 0.652, 8.669, 0.4719, 8.776, 0.6191, 8.744, 0.652, 8.661, 0.4811, 8.666, 0.4668, 8.669, 0.4719, 8.661, 0.4811, 8.658, 0.4751, 8.66, 0.46, 8.666, 0.4668, 8.658, 0.4751, 8.654, 0.467, 8.654, 0.4517, 8.66, 0.46, 8.654, 0.467, 8.649, 0.4571, 8.647, 0.4422, 8.654, 0.4517, 8.649, 0.4571, 8.643, 0.4459, 8.844, 0.7138, 8.89, 0.7769, 8.835, 0.8431, 8.799, 0.7644, 8.639, 0.4318, 8.647, 0.4422, 8.643, 0.4459, 8.637, 0.4337, 8.807, 0.6619, 8.844, 0.7138, 8.799, 0.7644, 8.766, 0.6969, 8.631, 0.4211, 8.639, 0.4318, 8.637, 0.4337, 8.649, 0.4571, 8.654, 0.467, 8.647, 0.4722, 8.643, 0.4612, 8.643, 0.4459, 8.649, 0.4571, 8.643, 0.4612, 8.639, 0.4487, 8.799, 0.7644, 8.835, 0.8431, 8.772, 0.8838, 8.746, 0.8007, 8.637, 0.4337, 8.643, 0.4459, 8.639, 0.4487, 8.635, 0.4352, 8.766, 0.6969, 8.799, 0.7644, 8.746, 0.8007, 8.723, 0.7274, 8.631, 0.4211, 8.637, 0.4337, 8.635, 0.4352, 8.744, 0.652, 8.766, 0.6969, 8.723, 0.7274, 8.708, 0.6766, 8.661, 0.4811, 8.744, 0.652, 8.708, 0.6766, 8.652, 0.488, 8.658, 0.4751, 8.661, 0.4811, 8.652, 0.488, 8.65, 0.4813, 8.654, 0.467, 8.658, 0.4751, 8.65, 0.4813, 8.647, 0.4722, 8.652, 0.488, 8.708, 0.6766, 8.669, 0.6914, 8.642, 0.4924, 8.65, 0.4813, 8.652, 0.488, 8.642, 0.4924, 8.64, 0.4851, 8.647, 0.4722, 8.65, 0.4813, 8.64, 0.4851, 8.639, 0.4754, 8.643, 0.4612, 8.647, 0.4722, 8.639, 0.4754, 8.637, 0.4637, 8.639, 0.4487, 8.643, 0.4612, 8.637, 0.4637, 8.635, 0.4504, 8.746, 0.8007, 8.772, 0.8838, 8.705, 0.9147, 8.688, 0.8168, 8.635, 0.4352, 8.639, 0.4487, 8.635, 0.4504, 8.633, 0.436, 8.723, 0.7274, 8.746, 0.8007, 8.688, 0.8168, 8.677, 0.7449, 8.631, 0.4211, 8.635, 0.4352, 8.633, 0.436, 8.708, 0.6766, 8.723, 0.7274, 8.677, 0.7449, 8.669, 0.6914, 8.635, 0.4504, 8.637, 0.4637, 8.631, 0.4645, 8.631, 0.451, 8.688, 0.8168, 8.705, 0.9147, 8.631, 0.9172, 8.629, 0.8315, 8.633, 0.436, 8.635, 0.4504, 8.631, 0.451, 8.631, 0.4363, 8.677, 0.7449, 8.688, 0.8168, 8.629, 0.8315, 8.629, 0.752, 8.631, 0.4211, 8.633, 0.436, 8.631, 0.4363, 8.669, 0.6914, 8.677, 0.7449, 8.629, 0.752, 8.629, 0.6959, 8.642, 0.4924, 8.669, 0.6914, 8.629, 0.6959, 8.631, 0.4939, 8.64, 0.4851, 8.642, 0.4924, 8.631, 0.4939, 8.631, 0.4864, 8.639, 0.4754, 8.64, 0.4851, 8.631, 0.4864, 8.631, 0.4765, 8.637, 0.4637, 8.639, 0.4754, 8.631, 0.4765, 8.631, 0.4645, 8.631, 0.4939, 8.629, 0.6959, 8.589, 0.6873, 8.62, 0.4921, 8.631, 0.4864, 8.631, 0.4939, 8.62, 0.4921, 8.621, 0.4849, 8.631, 0.4765, 8.631, 0.4864, 8.621, 0.4849, 8.623, 0.4753, 8.631, 0.4645, 8.631, 0.4765, 8.623, 0.4753, 8.624, 0.4636, 8.631, 0.451, 8.631, 0.4645, 8.624, 0.4636, 8.627, 0.4504, 8.629, 0.8315, 8.631, 0.9172, 8.558, 0.9128, 8.57, 0.824, 8.631, 0.4363, 8.631, 0.451, 8.627, 0.4504, 8.629, 0.436, 8.629, 0.752, 8.629, 0.8315, 8.57, 0.824, 8.579, 0.7528, 8.631, 0.4211, 8.631, 0.4363, 8.629, 0.436, 8.629, 0.6959, 8.629, 0.752, 8.579, 0.7528, 8.589, 0.6873, 8.627, 0.4504, 8.624, 0.4636, 8.618, 0.4611, 8.622, 0.4486, 8.57, 0.824, 8.558, 0.9128, 8.484, 0.8939, 8.513, 0.7971, 8.629, 0.436, 8.627, 0.4504, 8.622, 0.4486, 8.627, 0.4351, 8.579, 0.7528, 8.57, 0.824, 8.513, 0.7971, 8.532, 0.7335, 8.631, 0.4211, 8.629, 0.436, 8.627, 0.4351, 8.589, 0.6873, 8.579, 0.7528, 8.532, 0.7335, 8.551, 0.6724, 8.62, 0.4921, 8.589, 0.6873, 8.551, 0.6724, 8.61, 0.4875, 8.621, 0.4849, 8.62, 0.4921, 8.61, 0.4875, 8.612, 0.4809, 8.623, 0.4753, 8.621, 0.4849, 8.612, 0.4809, 8.615, 0.472, 8.624, 0.4636, 8.623, 0.4753, 8.615, 0.472, 8.618, 0.4611, 8.612, 0.4809, 8.61, 0.4875, 8.601, 0.4805, 8.604, 0.4746, 8.615, 0.472, 8.612, 0.4809, 8.604, 0.4746, 8.608, 0.4667, 8.618, 0.4611, 8.615, 0.472, 8.608, 0.4667, 8.613, 0.457, 8.622, 0.4486, 8.618, 0.4611, 8.613, 0.457, 8.618, 0.4459, 8.513, 0.7971, 8.484, 0.8939, 8.419, 0.8404, 8.46, 0.7594, 8.627, 0.4351, 8.622, 0.4486, 8.618, 0.4459, 8.625, 0.4337, 8.532, 0.7335, 8.513, 0.7971, 8.46, 0.7594, 8.488, 0.7018, 8.631, 0.4211, 8.627, 0.4351, 8.625, 0.4337, 8.551, 0.6724, 8.532, 0.7335, 8.488, 0.7018, 8.516, 0.6475, 8.61, 0.4875, 8.551, 0.6724, 8.516, 0.6475, 8.601, 0.4805, 8.625, 0.4337, 8.618, 0.4459, 8.615, 0.4421, 8.623, 0.4318, 8.488, 0.7018, 8.46, 0.7594, 8.409, 0.713, 8.45, 0.6607, 8.631, 0.4211, 8.625, 0.4337, 8.623, 0.4318, 8.516, 0.6475, 8.488, 0.7018, 8.45, 0.6607, 8.485, 0.614, 8.601, 0.4805, 8.516, 0.6475, 8.485, 0.614, 8.593, 0.4714, 8.604, 0.4746, 8.601, 0.4805, 8.593, 0.4714, 8.596, 0.4664, 8.608, 0.4667, 8.604, 0.4746, 8.596, 0.4664, 8.602, 0.4598, 8.613, 0.457, 8.608, 0.4667, 8.602, 0.4598, 8.608, 0.4516, 8.618, 0.4459, 8.613, 0.457, 8.608, 0.4516, 8.615, 0.4421, 8.46, 0.7594, 8.419, 0.8404, 8.363, 0.7745, 8.409, 0.713, 8.602, 0.4598, 8.596, 0.4664, 8.591, 0.4566, 8.597, 0.4514, 8.608, 0.4516, 8.602, 0.4598, 8.597, 0.4514, 8.604, 0.445, 8.615, 0.4421, 8.608, 0.4516, 8.604, 0.445, 8.612, 0.4376, 8.409, 0.713, 8.363, 0.7745, 8.312, 0.7024, 8.371, 0.6509, 8.623, 0.4318, 8.615, 0.4421, 8.612, 0.4376, 8.621, 0.4295, 8.45, 0.6607, 8.409, 0.713, 8.371, 0.6509, 8.418, 0.6095, 8.631, 0.4211, 8.623, 0.4318, 8.621, 0.4295, 8.485, 0.614, 8.45, 0.6607, 8.418, 0.6095, 8.459, 0.573, 8.593, 0.4714, 8.485, 0.614, 8.459, 0.573, 8.586, 0.4605, 8.596, 0.4664, 8.593, 0.4714, 8.586, 0.4605, 8.591, 0.4566, 8.418, 0.6095, 8.371, 0.6509, 8.347, 0.5754, 8.399, 0.5475, 8.631, 0.4211, 8.621, 0.4295, 8.62, 0.4269, 8.459, 0.573, 8.418, 0.6095, 8.399, 0.5475, 8.438, 0.5262, 8.586, 0.4605, 8.459, 0.573, 8.438, 0.5262, 8.581, 0.4484, 8.591, 0.4566, 8.586, 0.4605, 8.581, 0.4484, 8.586, 0.4456, 8.597, 0.4514, 8.591, 0.4566, 8.586, 0.4456, 8.593, 0.442, 8.604, 0.445, 8.597, 0.4514, 8.593, 0.442, 8.601, 0.4376, 8.612, 0.4376, 8.604, 0.445, 8.601, 0.4376, 8.61, 0.4325, 8.371, 0.6509, 8.312, 0.7024, 8.274, 0.6161, 8.347, 0.5754, 8.621, 0.4295, 8.612, 0.4376, 8.61, 0.4325, 8.62, 0.4269, 8.593, 0.442, 8.586, 0.4456, 8.584, 0.4336, 8.591, 0.4318, 8.601, 0.4376, 8.593, 0.442, 8.591, 0.4318, 8.599, 0.4295, 8.61, 0.4325, 8.601, 0.4376, 8.599, 0.4295, 8.609, 0.4269, 8.347, 0.5754, 8.274, 0.6161, 8.254, 0.519, 8.323, 0.4999, 8.62, 0.4269, 8.61, 0.4325, 8.609, 0.4269, 8.62, 0.4241, 8.399, 0.5475, 8.347, 0.5754, 8.323, 0.4999, 8.384, 0.4847, 8.631, 0.4211, 8.62, 0.4269, 8.62, 0.4241, 8.438, 0.5262, 8.399, 0.5475, 8.384, 0.4847, 8.429, 0.4726, 8.581, 0.4484, 8.438, 0.5262, 8.429, 0.4726, 8.578, 0.4351, 8.586, 0.4456, 8.581, 0.4484, 8.578, 0.4351, 8.584, 0.4336, 8.631, 0.4211, 8.62, 0.4241, 8.62, 0.4211, 8.429, 0.4726, 8.384, 0.4847, 8.379, 0.4183, 8.422, 0.4185, 8.578, 0.4351, 8.429, 0.4726, 8.422, 0.4185, 8.577, 0.4214, 8.584, 0.4336, 8.578, 0.4351, 8.577, 0.4214, 8.583, 0.4212, 8.591, 0.4318, 8.584, 0.4336, 8.583, 0.4212, 8.59, 0.4212, 8.599, 0.4295, 8.591, 0.4318, 8.59, 0.4212, 8.599, 0.4211, 8.609, 0.4269, 8.599, 0.4295, 8.599, 0.4211, 8.609, 0.4211, 8.323, 0.4999, 8.254, 0.519, 8.244, 0.4201, 8.318, 0.4184, 8.62, 0.4241, 8.609, 0.4269, 8.609, 0.4211, 8.62, 0.4211, 8.384, 0.4847, 8.323, 0.4999, 8.318, 0.4184, 8.379, 0.4183, 8.599, 0.4211, 8.59, 0.4212, 8.591, 0.4105, 8.599, 0.4127, 8.609, 0.4211, 8.599, 0.4211, 8.599, 0.4127, 8.609, 0.4153, 8.318, 0.4184, 8.244, 0.4201, 8.257, 0.316, 8.33, 0.3372, 8.62, 0.4211, 8.609, 0.4211, 8.609, 0.4153, 8.62, 0.4182, 8.379, 0.4183, 8.318, 0.4184, 8.33, 0.3372, 8.382, 0.3514, 8.631, 0.4211, 8.62, 0.4211, 8.62, 0.4182, 8.422, 0.4185, 8.379, 0.4183, 8.382, 0.3514, 8.426, 0.3637, 8.577, 0.4214, 8.422, 0.4185, 8.426, 0.3637, 8.578, 0.4074, 8.583, 0.4212, 8.577, 0.4214, 8.578, 0.4074, 8.583, 0.4087, 8.59, 0.4212, 8.583, 0.4212, 8.583, 0.4087, 8.591, 0.4105, 8.426, 0.3637, 8.382, 0.3514, 8.4, 0.2889, 8.439, 0.3115, 8.578, 0.4074, 8.426, 0.3637, 8.439, 0.3115, 8.581, 0.3938, 8.583, 0.4087, 8.578, 0.4074, 8.581, 0.3938, 8.586, 0.3965, 8.591, 0.4105, 8.583, 0.4087, 8.586, 0.3965, 8.593, 0.4001, 8.599, 0.4127, 8.591, 0.4105, 8.593, 0.4001, 8.601, 0.4046, 8.609, 0.4153, 8.599, 0.4127, 8.601, 0.4046, 8.61, 0.4097, 8.33, 0.3372, 8.257, 0.316, 8.283, 0.22, 8.344, 0.2569, 8.62, 0.4182, 8.609, 0.4153, 8.61, 0.4097, 8.62, 0.4153, 8.382, 0.3514, 8.33, 0.3372, 8.344, 0.2569, 8.4, 0.2889, 8.631, 0.4211, 8.62, 0.4182, 8.62, 0.4153, 8.601, 0.4046, 8.593, 0.4001, 8.597, 0.3906, 8.604, 0.3972, 8.61, 0.4097, 8.601, 0.4046, 8.604, 0.3972, 8.612, 0.4046, 8.344, 0.2569, 8.283, 0.22, 8.314, 0.1281, 8.378, 0.1877, 8.62, 0.4153, 8.61, 0.4097, 8.612, 0.4046, 8.621, 0.4127, 8.4, 0.2889, 8.344, 0.2569, 8.378, 0.1877, 8.421, 0.2284, 8.631, 0.4211, 8.62, 0.4153, 8.621, 0.4127, 8.439, 0.3115, 8.4, 0.2889, 8.421, 0.2284, 8.458, 0.263, 8.581, 0.3938, 8.439, 0.3115, 8.458, 0.263, 8.586, 0.3811, 8.586, 0.3965, 8.581, 0.3938, 8.586, 0.3811, 8.591, 0.3852, 8.593, 0.4001, 8.586, 0.3965, 8.591, 0.3852, 8.597, 0.3906, 8.586, 0.3811, 8.458, 0.263, 8.488, 0.2245, 8.593, 0.3705, 8.591, 0.3852, 8.586, 0.3811, 8.593, 0.3705, 8.597, 0.3755, 8.597, 0.3906, 8.591, 0.3852, 8.597, 0.3755, 8.602, 0.3823, 8.604, 0.3972, 8.597, 0.3906, 8.602, 0.3823, 8.608, 0.3906, 8.612, 0.4046, 8.604, 0.3972, 8.608, 0.3906, 8.615, 0.4001, 8.378, 0.1877, 8.314, 0.1281, 8.368, 0.05645, 8.415, 0.122, 8.621, 0.4127, 8.612, 0.4046, 8.615, 0.4001, 8.623, 0.4104, 8.421, 0.2284, 8.378, 0.1877, 8.415, 0.122, 8.456, 0.1809, 8.631, 0.4211, 8.621, 0.4127, 8.623, 0.4104, 8.458, 0.263, 8.421, 0.2284, 8.456, 0.1809, 8.488, 0.2245, 8.615, 0.4001, 8.608, 0.3906, 8.613, 0.3852, 8.618, 0.3964, 8.415, 0.122, 8.368, 0.05645, 8.428, -0.001391, 8.462, 0.07277, 8.623, 0.4104, 8.615, 0.4001, 8.618, 0.3964, 8.625, 0.4085, 8.456, 0.1809, 8.415, 0.122, 8.462, 0.07277, 8.492, 0.1347, 8.631, 0.4211, 8.623, 0.4104, 8.625, 0.4085, 8.488, 0.2245, 8.456, 0.1809, 8.492, 0.1347, 8.519, 0.1907, 8.593, 0.3705, 8.488, 0.2245, 8.519, 0.1907, 8.601, 0.3616, 8.597, 0.3755, 8.593, 0.3705, 8.601, 0.3616, 8.604, 0.3675, 8.602, 0.3823, 8.597, 0.3755, 8.604, 0.3675, 8.608, 0.3755, 8.608, 0.3906, 8.602, 0.3823, 8.608, 0.3755, 8.613, 0.3852, 8.604, 0.3675, 8.601, 0.3616, 8.61, 0.3549, 8.612, 0.3615, 8.608, 0.3755, 8.604, 0.3675, 8.612, 0.3615, 8.615, 0.3704, 8.613, 0.3852, 8.608, 0.3755, 8.615, 0.3704, 8.618, 0.3812, 8.618, 0.3964, 8.613, 0.3852, 8.618, 0.3812, 8.622, 0.3936, 8.462, 0.07277, 8.428, -0.001391, 8.491, -0.05345, 8.518, 0.04035, 8.625, 0.4085, 8.618, 0.3964, 8.622, 0.3936, 8.627, 0.4071, 8.492, 0.1347, 8.462, 0.07277, 8.518, 0.04035, 8.539, 0.1108, 8.631, 0.4211, 8.625, 0.4085, 8.627, 0.4071, 8.519, 0.1907, 8.492, 0.1347, 8.539, 0.1108, 8.554, 0.1629, 8.601, 0.3616, 8.519, 0.1907, 8.554, 0.1629, 8.61, 0.3549])
me_sphere.materials.append(mat_material_002)
me_sphere.use_remesh_preserve_volume = False
me_sphere.use_remesh_preserve_attributes = False
me_sphere.use_mirror_vertex_groups = False
me_sphere.update()

# ---- objects
ob_plane = bpy.data.objects.new('Plane', me_plane)
ob_sphere = bpy.data.objects.new('Sphere', me_sphere)
ob_lamp = bpy.data.objects.new('Lamp', light_lamp)
ob_camera = bpy.data.objects.new('Camera', cam_camera)

# ---- transforms, parenting, visibility, modifiers, constraints
ob_plane.location = (0.0, 0.0, -1.342)
ob_plane.scale = (100.0, 100.0, 100.0)
ob_plane.lineart.crease_threshold = 0.0
ob_sphere.location = (0.0, 0.0, 0.0)
ob_sphere.lineart.crease_threshold = 0.0
_m = ob_sphere.modifiers.new('Solidify', 'SOLIDIFY')
_m.thickness = 0.15
_m.nonmanifold_thickness_mode = 'FIXED'
_m.nonmanifold_merge_threshold = 0.0003
_m = ob_sphere.modifiers.new('Subsurf', 'SUBSURF')
_m.uv_smooth = 'PRESERVE_CORNERS'
_m.quality = 2
_m.levels = 2
_m.show_only_control_edges = False
ob_lamp.location = (-0.008567, -2.905, 5.904)
ob_lamp.rotation_euler = (0.6503, 0.05522, 1.866)
ob_lamp.lock_rotations_4d = False
ob_lamp.empty_display_type = 'ARROWS'
ob_lamp.color = (0.0, 0.0, 0.0, 0.0)
ob_lamp.lineart.crease_threshold = 0.0
ob_camera.location = (2.981, -2.814, 1.449)
ob_camera.rotation_euler = (1.137, -2.418e-06, 0.7729)
ob_camera.lock_rotations_4d = False
ob_camera.empty_display_type = 'ARROWS'
ob_camera.color = (0.0, 0.0, 0.0, 0.0)
ob_camera.display_type = 'WIRE'
ob_camera.lineart.crease_threshold = 0.0

# ---- collection membership
col_collection_1.objects.link(ob_plane)
col_collection_1.objects.link(ob_sphere)
col_collection_1.objects.link(ob_lamp)
col_collection_1.objects.link(ob_camera)

# ---- scene / render settings (as saved in the file)
scene.camera = ob_camera
scene.frame_start = 1; scene.frame_end = 250; scene.frame_set(1)
scene.render.engine = 'CYCLES'
scene.render.resolution_percentage = 50
scene.render.dither_intensity = 0.0
scene.cycles.use_denoising = False
scene.cycles.samples = 500
scene.cycles.sampling_pattern = 'TABULATED_SOBOL'
scene.cycles.use_adaptive_sampling = False
scene.cycles.use_light_tree = False
scene.cycles.blur_glossy = 0.0
scene.cycles.sample_clamp_indirect = 0.0
scene.view_settings.view_transform = 'Standard'
bpy.context.view_layer.update()
